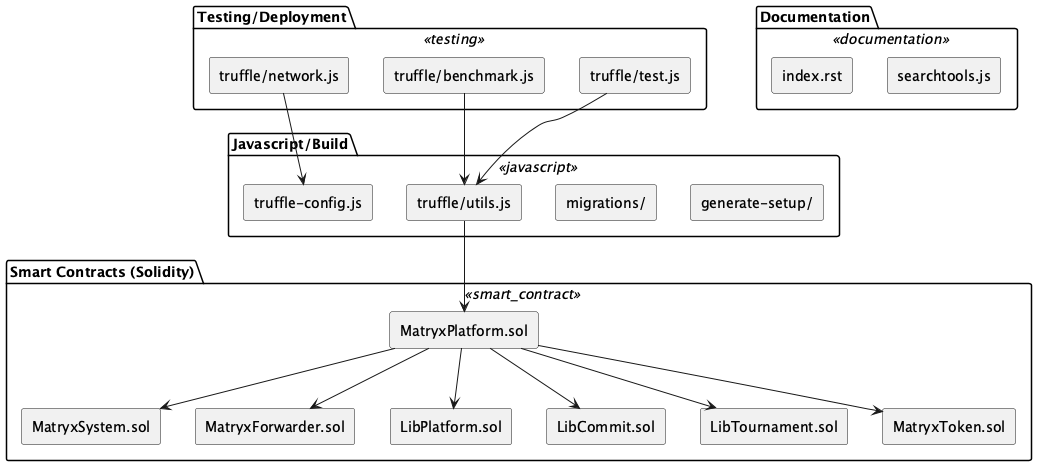

The diagram above was rendered by PlantUML. Its source (embedded in the PNG):
@startuml matryx_MatryxPlatform
skinparam rectangle {
  BackgroundColor<<smart_contract>> #d8f5d3
  BackgroundColor<<javascript>> #d9e7fd
  BackgroundColor<<documentation>> #fddddd
  BackgroundColor<<testing>> #fff1c9
  Style roundrect
}
skinparam defaultTextAlignment center

package "Smart Contracts (Solidity)" <<smart_contract>> {
  rectangle "MatryxPlatform.sol" as MatryxPlatform
  rectangle "MatryxSystem.sol" as MatryxSystem
  rectangle "MatryxForwarder.sol" as MatryxForwarder
  rectangle "LibPlatform.sol" as LibPlatform
  rectangle "LibCommit.sol" as LibCommit
  rectangle "LibTournament.sol" as LibTournament
  rectangle "MatryxToken.sol" as MatryxToken

  MatryxPlatform --> LibPlatform
  MatryxPlatform --> LibCommit
  MatryxPlatform --> LibTournament
  MatryxPlatform --> MatryxForwarder
  MatryxPlatform --> MatryxSystem
  MatryxPlatform --> MatryxToken
}

package "Javascript/Build" <<javascript>> {
  rectangle "truffle-config.js" as TruffleConfig
  rectangle "truffle/utils.js" as TruffleUtils
  rectangle "migrations/" as Migrations
  rectangle "generate-setup/" as GenerateSetup

  TruffleUtils --> MatryxPlatform
}

package "Testing/Deployment" <<testing>> {
  rectangle "truffle/test.js" as TruffleTest
  rectangle "truffle/benchmark.js" as TruffleBenchmark
  rectangle "truffle/network.js" as TruffleNetwork

  TruffleTest --> TruffleUtils
  TruffleBenchmark --> TruffleUtils
  TruffleNetwork --> TruffleConfig
}

package "Documentation" <<documentation>> {
  rectangle "index.rst" as IndexRST
  rectangle "searchtools.js" as SearchTools
}

@enduml